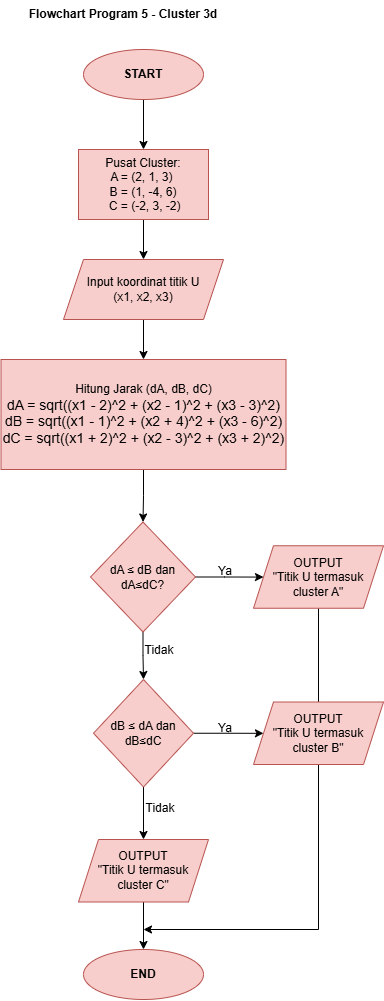

The diagram above was exported from draw.io. Its source (the exported page's mxGraphModel, read from the mxfile embedded in the PNG):
<mxGraphModel dx="645" dy="453" grid="1" gridSize="10" guides="1" tooltips="1" connect="1" arrows="1" fold="1" page="1" pageScale="1" pageWidth="850" pageHeight="1100" math="0" shadow="0">
  <root>
    <mxCell id="0" />
    <mxCell id="1" parent="0" />
    <mxCell id="Aswp0FFmzGVFNoW1L8Oh-25" edge="1" parent="1" source="Aswp0FFmzGVFNoW1L8Oh-1" style="edgeStyle=orthogonalEdgeStyle;rounded=0;orthogonalLoop=1;jettySize=auto;html=1;" target="Aswp0FFmzGVFNoW1L8Oh-24" value="">
      <mxGeometry relative="1" as="geometry" />
    </mxCell>
    <mxCell id="Aswp0FFmzGVFNoW1L8Oh-1" parent="1" style="ellipse;whiteSpace=wrap;html=1;fillColor=#f8cecc;strokeColor=#b85450;" value="&lt;b&gt;START&lt;/b&gt;" vertex="1">
      <mxGeometry height="50" width="120" x="210" y="60" as="geometry" />
    </mxCell>
    <mxCell id="Aswp0FFmzGVFNoW1L8Oh-2" parent="1" style="text;html=1;whiteSpace=wrap;strokeColor=none;fillColor=none;align=center;verticalAlign=middle;rounded=0;" value="&lt;b&gt;Flowchart Program 5 -&lt;/b&gt;&lt;b&gt;&amp;nbsp;Cluster 3d&lt;/b&gt;" vertex="1">
      <mxGeometry height="30" width="220" x="140" y="10" as="geometry" />
    </mxCell>
    <mxCell id="Aswp0FFmzGVFNoW1L8Oh-29" edge="1" parent="1" source="Aswp0FFmzGVFNoW1L8Oh-24" style="edgeStyle=orthogonalEdgeStyle;rounded=0;orthogonalLoop=1;jettySize=auto;html=1;" target="Aswp0FFmzGVFNoW1L8Oh-28" value="">
      <mxGeometry relative="1" as="geometry" />
    </mxCell>
    <mxCell id="Aswp0FFmzGVFNoW1L8Oh-24" parent="1" style="whiteSpace=wrap;html=1;fillColor=#f8cecc;strokeColor=#b85450;align=center;" value="Pusat Cluster:&lt;div&gt;A = (2, 1, 3)&amp;nbsp;&lt;/div&gt;&lt;div&gt;&amp;nbsp;B = (1, -4, 6)&amp;nbsp;&lt;/div&gt;&lt;div&gt;&amp;nbsp;C = (-2, 3, -2)&lt;/div&gt;" vertex="1">
      <mxGeometry height="70" width="130" x="205" y="160" as="geometry" />
    </mxCell>
    <mxCell id="Aswp0FFmzGVFNoW1L8Oh-31" edge="1" parent="1" source="Aswp0FFmzGVFNoW1L8Oh-28" style="edgeStyle=orthogonalEdgeStyle;rounded=0;orthogonalLoop=1;jettySize=auto;html=1;" target="Aswp0FFmzGVFNoW1L8Oh-30" value="">
      <mxGeometry relative="1" as="geometry" />
    </mxCell>
    <mxCell id="Aswp0FFmzGVFNoW1L8Oh-28" parent="1" style="shape=parallelogram;perimeter=parallelogramPerimeter;whiteSpace=wrap;html=1;fixedSize=1;fillColor=#f8cecc;strokeColor=#b85450;" value="Input koordinat&amp;nbsp;&lt;span style=&quot;background-color: transparent; color: light-dark(rgb(0, 0, 0), rgb(255, 255, 255));&quot;&gt;titik U&lt;/span&gt;&lt;div&gt;(x1, x2, x3)&lt;/div&gt;" vertex="1">
      <mxGeometry height="60" width="160" x="190" y="270" as="geometry" />
    </mxCell>
    <mxCell id="Aswp0FFmzGVFNoW1L8Oh-33" edge="1" parent="1" source="Aswp0FFmzGVFNoW1L8Oh-30" style="edgeStyle=orthogonalEdgeStyle;rounded=0;orthogonalLoop=1;jettySize=auto;html=1;" target="Aswp0FFmzGVFNoW1L8Oh-32" value="">
      <mxGeometry relative="1" as="geometry" />
    </mxCell>
    <mxCell id="Aswp0FFmzGVFNoW1L8Oh-30" parent="1" style="whiteSpace=wrap;html=1;fillColor=#f8cecc;strokeColor=#b85450;" value="Hitung Jarak (dA, dB, dC)&lt;br&gt;&lt;span style=&quot;font-size: 14px; font-family: &amp;quot;Google Sans&amp;quot;, Arial, sans-serif; background-color: transparent; color: light-dark(rgb(0, 0, 0), rgb(255, 255, 255));&quot;&gt;dA = sqrt((x1 - 2)^2 + (x2 - 1)^2 + (x3 - 3)^2)&lt;/span&gt;&lt;br&gt;&lt;span style=&quot;font-size: 14px; font-family: &amp;quot;Google Sans&amp;quot;, Arial, sans-serif; background-color: transparent; color: light-dark(rgb(0, 0, 0), rgb(255, 255, 255));&quot;&gt;dB = sqrt((x1 - 1)^2 + (x2 + 4)^2 + (x3 - 6)^2)&lt;/span&gt;&lt;br&gt;&lt;span style=&quot;font-size: 14px; font-family: &amp;quot;Google Sans&amp;quot;, Arial, sans-serif; background-color: transparent; color: light-dark(rgb(0, 0, 0), rgb(255, 255, 255));&quot;&gt;dC = sqrt((x1 + 2)^2 + (x2 - 3)^2 + (x3 + 2)^2)&lt;/span&gt;" vertex="1">
      <mxGeometry height="110" width="285" x="127.5" y="370" as="geometry" />
    </mxCell>
    <mxCell id="Aswp0FFmzGVFNoW1L8Oh-35" edge="1" parent="1" source="Aswp0FFmzGVFNoW1L8Oh-32" style="edgeStyle=orthogonalEdgeStyle;rounded=0;orthogonalLoop=1;jettySize=auto;html=1;" target="Aswp0FFmzGVFNoW1L8Oh-34" value="">
      <mxGeometry relative="1" as="geometry" />
    </mxCell>
    <mxCell id="Aswp0FFmzGVFNoW1L8Oh-38" edge="1" parent="1" source="Aswp0FFmzGVFNoW1L8Oh-32" style="edgeStyle=orthogonalEdgeStyle;rounded=0;orthogonalLoop=1;jettySize=auto;html=1;" target="Aswp0FFmzGVFNoW1L8Oh-37" value="">
      <mxGeometry relative="1" as="geometry" />
    </mxCell>
    <mxCell id="Aswp0FFmzGVFNoW1L8Oh-32" parent="1" style="rhombus;whiteSpace=wrap;html=1;fillColor=#f8cecc;strokeColor=#b85450;" value="dA ≤ dB dan&lt;div&gt;dA≤dC?&lt;/div&gt;" vertex="1">
      <mxGeometry height="110" width="105" x="217" y="532.5" as="geometry" />
    </mxCell>
    <mxCell id="Aswp0FFmzGVFNoW1L8Oh-54" edge="1" parent="1" source="Aswp0FFmzGVFNoW1L8Oh-34" style="edgeStyle=orthogonalEdgeStyle;rounded=0;orthogonalLoop=1;jettySize=auto;html=1;">
      <mxGeometry relative="1" as="geometry">
        <Array as="points">
          <mxPoint x="445" y="940" />
        </Array>
        <mxPoint x="270" y="940" as="targetPoint" />
      </mxGeometry>
    </mxCell>
    <mxCell id="Aswp0FFmzGVFNoW1L8Oh-34" parent="1" style="shape=parallelogram;perimeter=parallelogramPerimeter;whiteSpace=wrap;html=1;fixedSize=1;fillColor=#f8cecc;strokeColor=#b85450;" value="OUTPUT&lt;div&gt;&quot;Titik U termasuk&lt;/div&gt;&lt;div&gt;cluster A&quot;&lt;/div&gt;" vertex="1">
      <mxGeometry height="62.5" width="130" x="380" y="556.25" as="geometry" />
    </mxCell>
    <mxCell id="Aswp0FFmzGVFNoW1L8Oh-36" parent="1" style="text;html=1;whiteSpace=wrap;strokeColor=none;fillColor=none;align=center;verticalAlign=middle;rounded=0;" value="Ya" vertex="1">
      <mxGeometry height="30" width="60" x="322" y="567" as="geometry" />
    </mxCell>
    <mxCell id="Aswp0FFmzGVFNoW1L8Oh-41" edge="1" parent="1" source="Aswp0FFmzGVFNoW1L8Oh-37" style="edgeStyle=orthogonalEdgeStyle;rounded=0;orthogonalLoop=1;jettySize=auto;html=1;" value="">
      <mxGeometry relative="1" as="geometry">
        <mxPoint x="389.9722222222224" y="743.8333333333335" as="targetPoint" />
      </mxGeometry>
    </mxCell>
    <mxCell id="Aswp0FFmzGVFNoW1L8Oh-50" edge="1" parent="1" source="Aswp0FFmzGVFNoW1L8Oh-37" style="edgeStyle=orthogonalEdgeStyle;rounded=0;orthogonalLoop=1;jettySize=auto;html=1;" target="Aswp0FFmzGVFNoW1L8Oh-49" value="">
      <mxGeometry relative="1" as="geometry" />
    </mxCell>
    <mxCell id="Aswp0FFmzGVFNoW1L8Oh-37" parent="1" style="rhombus;whiteSpace=wrap;html=1;fillColor=#f8cecc;strokeColor=#b85450;" value="dB ≤ dA dan&lt;div&gt;dB≤dC&lt;/div&gt;" vertex="1">
      <mxGeometry height="107.5" width="100" x="220" y="690" as="geometry" />
    </mxCell>
    <mxCell id="Aswp0FFmzGVFNoW1L8Oh-39" parent="1" style="text;html=1;whiteSpace=wrap;strokeColor=none;fillColor=none;align=center;verticalAlign=middle;rounded=0;" value="Tidak" vertex="1">
      <mxGeometry height="30" width="60" x="256" y="646" as="geometry" />
    </mxCell>
    <mxCell id="Aswp0FFmzGVFNoW1L8Oh-42" parent="1" style="text;html=1;whiteSpace=wrap;strokeColor=none;fillColor=none;align=center;verticalAlign=middle;rounded=0;" value="Ya" vertex="1">
      <mxGeometry height="30" width="60" x="322" y="723.75" as="geometry" />
    </mxCell>
    <mxCell id="Aswp0FFmzGVFNoW1L8Oh-43" parent="1" style="shape=parallelogram;perimeter=parallelogramPerimeter;whiteSpace=wrap;html=1;fixedSize=1;fillColor=#f8cecc;strokeColor=#b85450;" value="OUTPUT&lt;div&gt;&quot;Titik U termasuk&lt;/div&gt;&lt;div&gt;cluster B&quot;&lt;/div&gt;" vertex="1">
      <mxGeometry height="62.5" width="130" x="380" y="712.5" as="geometry" />
    </mxCell>
    <mxCell id="Aswp0FFmzGVFNoW1L8Oh-46" parent="1" style="text;html=1;whiteSpace=wrap;strokeColor=none;fillColor=none;align=center;verticalAlign=middle;rounded=0;" value="Tidak" vertex="1">
      <mxGeometry height="30" width="60" x="257" y="804" as="geometry" />
    </mxCell>
    <mxCell id="Aswp0FFmzGVFNoW1L8Oh-52" edge="1" parent="1" source="Aswp0FFmzGVFNoW1L8Oh-49" style="edgeStyle=orthogonalEdgeStyle;rounded=0;orthogonalLoop=1;jettySize=auto;html=1;" target="Aswp0FFmzGVFNoW1L8Oh-51" value="">
      <mxGeometry relative="1" as="geometry" />
    </mxCell>
    <mxCell id="Aswp0FFmzGVFNoW1L8Oh-49" parent="1" style="shape=parallelogram;perimeter=parallelogramPerimeter;whiteSpace=wrap;html=1;fixedSize=1;fillColor=#f8cecc;strokeColor=#b85450;" value="OUTPUT&lt;div&gt;&quot;Titik U termasuk&lt;/div&gt;&lt;div&gt;cluster C&quot;&lt;/div&gt;" vertex="1">
      <mxGeometry height="62.5" width="130" x="205" y="850" as="geometry" />
    </mxCell>
    <mxCell id="Aswp0FFmzGVFNoW1L8Oh-51" parent="1" style="ellipse;whiteSpace=wrap;html=1;fillColor=#f8cecc;strokeColor=#b85450;" value="&lt;b&gt;END&lt;/b&gt;" vertex="1">
      <mxGeometry height="50" width="120" x="210" y="960" as="geometry" />
    </mxCell>
  </root>
</mxGraphModel>